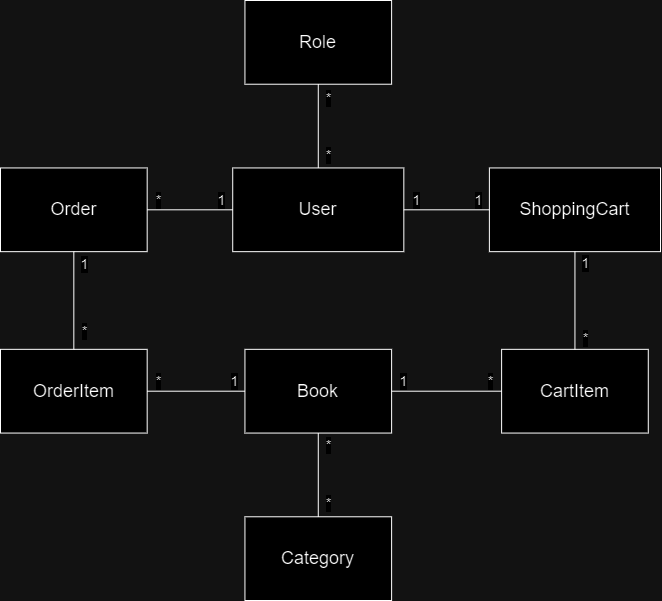

The diagram above was exported from draw.io. Its source (the exported page's mxGraphModel, read from the mxfile embedded in the PNG):
<mxGraphModel dx="2154" dy="719" grid="1" gridSize="10" guides="1" tooltips="1" connect="1" arrows="1" fold="1" page="1" pageScale="1" pageWidth="827" pageHeight="1169" math="0" shadow="0">
  <root>
    <mxCell id="0" />
    <mxCell id="1" parent="0" />
    <mxCell id="ignEvngbGnDHGzmCTmyK-40" value="" style="group" vertex="1" connectable="0" parent="1">
      <mxGeometry x="-760" y="200" width="660" height="600" as="geometry" />
    </mxCell>
    <mxCell id="ignEvngbGnDHGzmCTmyK-1" value="&lt;font style=&quot;font-size: 18px;&quot;&gt;Book&lt;/font&gt;" style="rounded=0;whiteSpace=wrap;html=1;" vertex="1" parent="ignEvngbGnDHGzmCTmyK-40">
      <mxGeometry x="244.44444444444446" y="348.8372093023256" width="146.66666666666669" height="83.72093023255815" as="geometry" />
    </mxCell>
    <mxCell id="ignEvngbGnDHGzmCTmyK-2" value="&lt;font style=&quot;font-size: 18px;&quot;&gt;CartItem&lt;/font&gt;" style="rounded=0;whiteSpace=wrap;html=1;" vertex="1" parent="ignEvngbGnDHGzmCTmyK-40">
      <mxGeometry x="501.11111111111114" y="348.8372093023256" width="146.66666666666669" height="83.72093023255815" as="geometry" />
    </mxCell>
    <mxCell id="ignEvngbGnDHGzmCTmyK-3" value="&lt;span style=&quot;font-size: 18px;&quot;&gt;Category&lt;/span&gt;" style="rounded=0;whiteSpace=wrap;html=1;" vertex="1" parent="ignEvngbGnDHGzmCTmyK-40">
      <mxGeometry x="244.44444444444446" y="516.2790697674419" width="146.66666666666669" height="83.72093023255815" as="geometry" />
    </mxCell>
    <mxCell id="ignEvngbGnDHGzmCTmyK-4" value="&lt;span style=&quot;font-size: 18px;&quot;&gt;Order&lt;/span&gt;" style="rounded=0;whiteSpace=wrap;html=1;" vertex="1" parent="ignEvngbGnDHGzmCTmyK-40">
      <mxGeometry y="167.4418604651163" width="146.66666666666669" height="83.72093023255815" as="geometry" />
    </mxCell>
    <mxCell id="ignEvngbGnDHGzmCTmyK-5" value="&lt;span style=&quot;font-size: 18px;&quot;&gt;OrderItem&lt;/span&gt;" style="rounded=0;whiteSpace=wrap;html=1;" vertex="1" parent="ignEvngbGnDHGzmCTmyK-40">
      <mxGeometry y="348.8372093023256" width="146.66666666666669" height="83.72093023255815" as="geometry" />
    </mxCell>
    <mxCell id="ignEvngbGnDHGzmCTmyK-6" value="&lt;span style=&quot;font-size: 18px;&quot;&gt;Role&lt;/span&gt;" style="rounded=0;whiteSpace=wrap;html=1;" vertex="1" parent="ignEvngbGnDHGzmCTmyK-40">
      <mxGeometry x="244.44444444444446" width="146.66666666666669" height="83.72093023255815" as="geometry" />
    </mxCell>
    <mxCell id="ignEvngbGnDHGzmCTmyK-7" value="&lt;font style=&quot;font-size: 18px;&quot;&gt;ShoppingCart&lt;/font&gt;" style="rounded=0;whiteSpace=wrap;html=1;" vertex="1" parent="ignEvngbGnDHGzmCTmyK-40">
      <mxGeometry x="488.8888888888889" y="167.4418604651163" width="171.11111111111111" height="83.72093023255815" as="geometry" />
    </mxCell>
    <mxCell id="ignEvngbGnDHGzmCTmyK-8" value="&lt;font style=&quot;font-size: 18px;&quot;&gt;User&lt;/font&gt;" style="rounded=0;whiteSpace=wrap;html=1;" vertex="1" parent="ignEvngbGnDHGzmCTmyK-40">
      <mxGeometry x="232.22222222222223" y="167.4418604651163" width="171.11111111111111" height="83.72093023255815" as="geometry" />
    </mxCell>
    <mxCell id="ignEvngbGnDHGzmCTmyK-10" value="" style="endArrow=none;html=1;rounded=0;entryX=0.5;entryY=0;entryDx=0;entryDy=0;exitX=0.5;exitY=1;exitDx=0;exitDy=0;" edge="1" parent="ignEvngbGnDHGzmCTmyK-40" source="ignEvngbGnDHGzmCTmyK-1" target="ignEvngbGnDHGzmCTmyK-3">
      <mxGeometry width="50" height="50" relative="1" as="geometry">
        <mxPoint x="537.7777777777778" y="641.8604651162791" as="sourcePoint" />
        <mxPoint x="598.8888888888889" y="572.0930232558139" as="targetPoint" />
      </mxGeometry>
    </mxCell>
    <mxCell id="ignEvngbGnDHGzmCTmyK-11" value="&lt;font style=&quot;font-size: 14px;&quot;&gt;*&lt;/font&gt;" style="edgeLabel;html=1;align=center;verticalAlign=middle;resizable=0;points=[];" vertex="1" connectable="0" parent="ignEvngbGnDHGzmCTmyK-10">
      <mxGeometry x="-0.8167" y="1" relative="1" as="geometry">
        <mxPoint x="9" y="4" as="offset" />
      </mxGeometry>
    </mxCell>
    <mxCell id="ignEvngbGnDHGzmCTmyK-15" value="&lt;font style=&quot;font-size: 14px;&quot;&gt;*&lt;/font&gt;" style="edgeLabel;html=1;align=center;verticalAlign=middle;resizable=0;points=[];" vertex="1" connectable="0" parent="ignEvngbGnDHGzmCTmyK-10">
      <mxGeometry x="0.7625" y="1" relative="1" as="geometry">
        <mxPoint x="9" y="-3" as="offset" />
      </mxGeometry>
    </mxCell>
    <mxCell id="ignEvngbGnDHGzmCTmyK-17" value="" style="endArrow=none;html=1;rounded=0;exitX=0.5;exitY=0;exitDx=0;exitDy=0;entryX=0.5;entryY=1;entryDx=0;entryDy=0;" edge="1" parent="ignEvngbGnDHGzmCTmyK-40" source="ignEvngbGnDHGzmCTmyK-2" target="ignEvngbGnDHGzmCTmyK-7">
      <mxGeometry width="50" height="50" relative="1" as="geometry">
        <mxPoint x="440.00000000000006" y="306.9767441860465" as="sourcePoint" />
        <mxPoint x="501.11111111111114" y="237.2093023255814" as="targetPoint" />
      </mxGeometry>
    </mxCell>
    <mxCell id="ignEvngbGnDHGzmCTmyK-18" value="&lt;font style=&quot;font-size: 14px;&quot;&gt;1&lt;/font&gt;" style="edgeLabel;html=1;align=center;verticalAlign=middle;resizable=0;points=[];" vertex="1" connectable="0" parent="ignEvngbGnDHGzmCTmyK-17">
      <mxGeometry x="0.8631" relative="1" as="geometry">
        <mxPoint x="10" y="5" as="offset" />
      </mxGeometry>
    </mxCell>
    <mxCell id="ignEvngbGnDHGzmCTmyK-19" value="&lt;font style=&quot;font-size: 14px;&quot;&gt;*&lt;/font&gt;" style="edgeLabel;html=1;align=center;verticalAlign=middle;resizable=0;points=[];" vertex="1" connectable="0" parent="ignEvngbGnDHGzmCTmyK-17">
      <mxGeometry x="-0.8678" y="1" relative="1" as="geometry">
        <mxPoint x="11" y="-5" as="offset" />
      </mxGeometry>
    </mxCell>
    <mxCell id="ignEvngbGnDHGzmCTmyK-20" value="" style="endArrow=none;html=1;rounded=0;entryX=0;entryY=0.5;entryDx=0;entryDy=0;exitX=1;exitY=0.5;exitDx=0;exitDy=0;" edge="1" parent="ignEvngbGnDHGzmCTmyK-40" source="ignEvngbGnDHGzmCTmyK-1" target="ignEvngbGnDHGzmCTmyK-2">
      <mxGeometry width="50" height="50" relative="1" as="geometry">
        <mxPoint x="562.2222222222223" y="460.4651162790698" as="sourcePoint" />
        <mxPoint x="623.3333333333334" y="390.69767441860466" as="targetPoint" />
      </mxGeometry>
    </mxCell>
    <mxCell id="ignEvngbGnDHGzmCTmyK-21" value="&lt;font style=&quot;font-size: 14px;&quot;&gt;1&lt;/font&gt;" style="edgeLabel;html=1;align=center;verticalAlign=middle;resizable=0;points=[];" vertex="1" connectable="0" parent="ignEvngbGnDHGzmCTmyK-20">
      <mxGeometry x="-0.8497" relative="1" as="geometry">
        <mxPoint x="3" y="-10" as="offset" />
      </mxGeometry>
    </mxCell>
    <mxCell id="ignEvngbGnDHGzmCTmyK-22" value="&lt;font style=&quot;font-size: 14px;&quot;&gt;*&lt;/font&gt;" style="edgeLabel;html=1;align=center;verticalAlign=middle;resizable=0;points=[];" vertex="1" connectable="0" parent="ignEvngbGnDHGzmCTmyK-20">
      <mxGeometry x="0.8707" y="-2" relative="1" as="geometry">
        <mxPoint x="-4" y="-12" as="offset" />
      </mxGeometry>
    </mxCell>
    <mxCell id="ignEvngbGnDHGzmCTmyK-23" value="" style="endArrow=none;html=1;rounded=0;exitX=1;exitY=0.5;exitDx=0;exitDy=0;entryX=0;entryY=0.5;entryDx=0;entryDy=0;" edge="1" parent="ignEvngbGnDHGzmCTmyK-40" source="ignEvngbGnDHGzmCTmyK-4" target="ignEvngbGnDHGzmCTmyK-8">
      <mxGeometry width="50" height="50" relative="1" as="geometry">
        <mxPoint x="476.6666666666667" y="976.7441860465117" as="sourcePoint" />
        <mxPoint x="537.7777777777778" y="906.9767441860465" as="targetPoint" />
      </mxGeometry>
    </mxCell>
    <mxCell id="ignEvngbGnDHGzmCTmyK-24" value="&lt;font style=&quot;font-size: 14px;&quot;&gt;*&lt;/font&gt;" style="edgeLabel;html=1;align=center;verticalAlign=middle;resizable=0;points=[];" vertex="1" connectable="0" parent="ignEvngbGnDHGzmCTmyK-23">
      <mxGeometry x="-0.8333" y="1" relative="1" as="geometry">
        <mxPoint x="4" y="-9" as="offset" />
      </mxGeometry>
    </mxCell>
    <mxCell id="ignEvngbGnDHGzmCTmyK-25" value="&lt;font style=&quot;font-size: 14px;&quot;&gt;1&lt;/font&gt;" style="edgeLabel;html=1;align=center;verticalAlign=middle;resizable=0;points=[];" vertex="1" connectable="0" parent="ignEvngbGnDHGzmCTmyK-23">
      <mxGeometry x="0.7917" y="1" relative="1" as="geometry">
        <mxPoint x="-2" y="-9" as="offset" />
      </mxGeometry>
    </mxCell>
    <mxCell id="ignEvngbGnDHGzmCTmyK-27" value="" style="endArrow=none;html=1;rounded=0;entryX=0.5;entryY=0;entryDx=0;entryDy=0;" edge="1" parent="ignEvngbGnDHGzmCTmyK-40" source="ignEvngbGnDHGzmCTmyK-4" target="ignEvngbGnDHGzmCTmyK-5">
      <mxGeometry width="50" height="50" relative="1" as="geometry">
        <mxPoint x="513.3333333333334" y="976.7441860465117" as="sourcePoint" />
        <mxPoint x="574.4444444444445" y="906.9767441860465" as="targetPoint" />
      </mxGeometry>
    </mxCell>
    <mxCell id="ignEvngbGnDHGzmCTmyK-28" value="&lt;font style=&quot;font-size: 14px;&quot;&gt;1&lt;/font&gt;" style="edgeLabel;html=1;align=center;verticalAlign=middle;resizable=0;points=[];" vertex="1" connectable="0" parent="ignEvngbGnDHGzmCTmyK-27">
      <mxGeometry x="-0.8193" relative="1" as="geometry">
        <mxPoint x="10" y="4" as="offset" />
      </mxGeometry>
    </mxCell>
    <mxCell id="ignEvngbGnDHGzmCTmyK-29" value="&lt;font style=&quot;font-size: 14px;&quot;&gt;*&lt;/font&gt;" style="edgeLabel;html=1;align=center;verticalAlign=middle;resizable=0;points=[];" vertex="1" connectable="0" parent="ignEvngbGnDHGzmCTmyK-27">
      <mxGeometry x="0.6093" relative="1" as="geometry">
        <mxPoint x="10" as="offset" />
      </mxGeometry>
    </mxCell>
    <mxCell id="ignEvngbGnDHGzmCTmyK-30" value="" style="endArrow=none;html=1;rounded=0;exitX=1;exitY=0.5;exitDx=0;exitDy=0;entryX=0;entryY=0.5;entryDx=0;entryDy=0;" edge="1" parent="ignEvngbGnDHGzmCTmyK-40" source="ignEvngbGnDHGzmCTmyK-5" target="ignEvngbGnDHGzmCTmyK-1">
      <mxGeometry width="50" height="50" relative="1" as="geometry">
        <mxPoint x="330" y="795.3488372093024" as="sourcePoint" />
        <mxPoint x="488.8888888888889" y="613.953488372093" as="targetPoint" />
      </mxGeometry>
    </mxCell>
    <mxCell id="ignEvngbGnDHGzmCTmyK-31" value="&lt;font style=&quot;font-size: 14px;&quot;&gt;*&lt;/font&gt;" style="edgeLabel;html=1;align=center;verticalAlign=middle;resizable=0;points=[];" vertex="1" connectable="0" parent="ignEvngbGnDHGzmCTmyK-30">
      <mxGeometry x="-0.9132" y="1" relative="1" as="geometry">
        <mxPoint x="7" y="-9" as="offset" />
      </mxGeometry>
    </mxCell>
    <mxCell id="ignEvngbGnDHGzmCTmyK-32" value="&lt;font style=&quot;font-size: 14px;&quot;&gt;1&lt;/font&gt;" style="edgeLabel;html=1;align=center;verticalAlign=middle;resizable=0;points=[];" vertex="1" connectable="0" parent="ignEvngbGnDHGzmCTmyK-30">
      <mxGeometry x="0.929" relative="1" as="geometry">
        <mxPoint x="-7" y="-10" as="offset" />
      </mxGeometry>
    </mxCell>
    <mxCell id="ignEvngbGnDHGzmCTmyK-34" value="" style="endArrow=none;html=1;rounded=0;entryX=0;entryY=0.5;entryDx=0;entryDy=0;exitX=1;exitY=0.5;exitDx=0;exitDy=0;" edge="1" parent="ignEvngbGnDHGzmCTmyK-40" source="ignEvngbGnDHGzmCTmyK-8" target="ignEvngbGnDHGzmCTmyK-7">
      <mxGeometry width="50" height="50" relative="1" as="geometry">
        <mxPoint x="415.5555555555556" y="627.9069767441861" as="sourcePoint" />
        <mxPoint x="476.6666666666667" y="558.1395348837209" as="targetPoint" />
      </mxGeometry>
    </mxCell>
    <mxCell id="ignEvngbGnDHGzmCTmyK-35" value="&lt;font style=&quot;font-size: 14px;&quot;&gt;1&lt;/font&gt;" style="edgeLabel;html=1;align=center;verticalAlign=middle;resizable=0;points=[];" vertex="1" connectable="0" parent="ignEvngbGnDHGzmCTmyK-34">
      <mxGeometry x="-0.7034" relative="1" as="geometry">
        <mxPoint y="-10" as="offset" />
      </mxGeometry>
    </mxCell>
    <mxCell id="ignEvngbGnDHGzmCTmyK-36" value="&lt;font style=&quot;font-size: 14px;&quot;&gt;1&lt;/font&gt;" style="edgeLabel;html=1;align=center;verticalAlign=middle;resizable=0;points=[];" vertex="1" connectable="0" parent="ignEvngbGnDHGzmCTmyK-34">
      <mxGeometry x="0.7353" relative="1" as="geometry">
        <mxPoint y="-10" as="offset" />
      </mxGeometry>
    </mxCell>
    <mxCell id="ignEvngbGnDHGzmCTmyK-37" value="" style="endArrow=none;html=1;rounded=0;exitX=0.5;exitY=0;exitDx=0;exitDy=0;entryX=0.5;entryY=1;entryDx=0;entryDy=0;" edge="1" parent="ignEvngbGnDHGzmCTmyK-40" source="ignEvngbGnDHGzmCTmyK-8" target="ignEvngbGnDHGzmCTmyK-6">
      <mxGeometry width="50" height="50" relative="1" as="geometry">
        <mxPoint x="354.44444444444446" y="474.4186046511628" as="sourcePoint" />
        <mxPoint x="415.5555555555556" y="404.6511627906977" as="targetPoint" />
      </mxGeometry>
    </mxCell>
    <mxCell id="ignEvngbGnDHGzmCTmyK-38" value="&lt;font style=&quot;font-size: 14px;&quot;&gt;*&lt;/font&gt;" style="edgeLabel;html=1;align=center;verticalAlign=middle;resizable=0;points=[];" vertex="1" connectable="0" parent="ignEvngbGnDHGzmCTmyK-37">
      <mxGeometry x="-0.7725" y="1" relative="1" as="geometry">
        <mxPoint x="11" y="-3" as="offset" />
      </mxGeometry>
    </mxCell>
    <mxCell id="ignEvngbGnDHGzmCTmyK-39" value="&lt;font style=&quot;font-size: 14px;&quot;&gt;*&lt;/font&gt;" style="edgeLabel;html=1;align=center;verticalAlign=middle;resizable=0;points=[];" vertex="1" connectable="0" parent="ignEvngbGnDHGzmCTmyK-37">
      <mxGeometry x="0.7393" y="1" relative="1" as="geometry">
        <mxPoint x="11" y="2" as="offset" />
      </mxGeometry>
    </mxCell>
  </root>
</mxGraphModel>